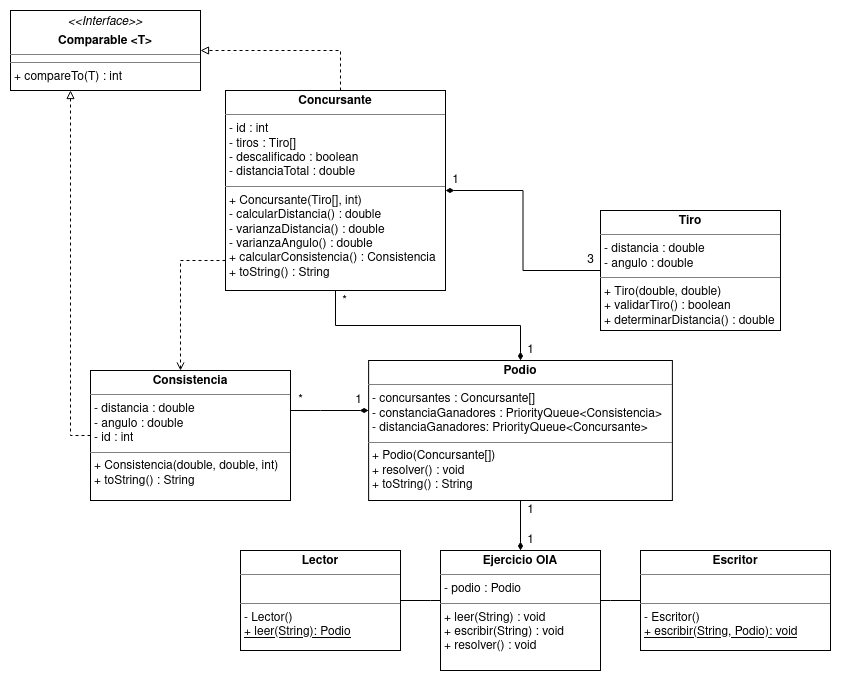

The diagram above was exported from draw.io. Its source (the exported page's mxGraphModel, read from the mxfile embedded in the PNG):
<mxGraphModel dx="2170" dy="1758" grid="1" gridSize="10" guides="1" tooltips="1" connect="1" arrows="1" fold="1" page="1" pageScale="1" pageWidth="850" pageHeight="1100" math="0" shadow="0">
  <root>
    <mxCell id="0" />
    <mxCell id="1" parent="0" />
    <mxCell id="iM2XsTBReV3viIa9wB1c-15" style="edgeStyle=orthogonalEdgeStyle;rounded=0;jumpSize=5;orthogonalLoop=1;jettySize=auto;html=1;startArrow=none;startFill=0;endArrow=none;endFill=0;sourcePerimeterSpacing=0;strokeWidth=1;" edge="1" parent="1" source="iM2XsTBReV3viIa9wB1c-1" target="iM2XsTBReV3viIa9wB1c-2">
      <mxGeometry relative="1" as="geometry">
        <Array as="points">
          <mxPoint x="310" y="470" />
          <mxPoint x="310" y="470" />
        </Array>
      </mxGeometry>
    </mxCell>
    <mxCell id="iM2XsTBReV3viIa9wB1c-1" value="&lt;p style=&quot;margin:0px;margin-top:4px;text-align:center;&quot;&gt;&lt;b&gt;Lector&lt;/b&gt;&lt;/p&gt;&lt;hr size=&quot;1&quot;&gt;&lt;br&gt;&lt;hr size=&quot;1&quot;&gt;&lt;p style=&quot;margin:0px;margin-left:4px;&quot;&gt;- Lector()&lt;br&gt;&lt;/p&gt;&lt;p style=&quot;margin:0px;margin-left:4px;&quot;&gt;&lt;u&gt;+ leer(String): Podio&lt;/u&gt;&lt;/p&gt;" style="verticalAlign=top;align=left;overflow=fill;fontSize=12;fontFamily=Helvetica;html=1;whiteSpace=wrap;" vertex="1" parent="1">
      <mxGeometry x="120" y="420" width="160" height="100" as="geometry" />
    </mxCell>
    <mxCell id="iM2XsTBReV3viIa9wB1c-2" value="&lt;p style=&quot;margin:0px;margin-top:4px;text-align:center;&quot;&gt;&lt;b&gt;Ejercicio OIA&lt;/b&gt;&lt;/p&gt;&lt;hr size=&quot;1&quot;&gt;&lt;p style=&quot;margin:0px;margin-left:4px;&quot;&gt;- podio : Podio&lt;br&gt;&lt;/p&gt;&lt;hr size=&quot;1&quot;&gt;&lt;p style=&quot;margin:0px;margin-left:4px;&quot;&gt;+ leer(String) : void&lt;/p&gt;&lt;p style=&quot;margin:0px;margin-left:4px;&quot;&gt;+ escribir(String) : void&lt;/p&gt;&lt;p style=&quot;margin:0px;margin-left:4px;&quot;&gt;+ resolver() : void&lt;br&gt;&lt;/p&gt;" style="verticalAlign=top;align=left;overflow=fill;fontSize=12;fontFamily=Helvetica;html=1;whiteSpace=wrap;" vertex="1" parent="1">
      <mxGeometry x="320" y="420" width="160" height="120" as="geometry" />
    </mxCell>
    <mxCell id="iM2XsTBReV3viIa9wB1c-16" style="edgeStyle=orthogonalEdgeStyle;rounded=0;jumpSize=5;orthogonalLoop=1;jettySize=auto;html=1;startArrow=none;startFill=0;endArrow=none;endFill=0;sourcePerimeterSpacing=0;strokeWidth=1;" edge="1" parent="1" source="iM2XsTBReV3viIa9wB1c-3" target="iM2XsTBReV3viIa9wB1c-2">
      <mxGeometry relative="1" as="geometry">
        <Array as="points">
          <mxPoint x="490" y="470" />
          <mxPoint x="490" y="470" />
        </Array>
      </mxGeometry>
    </mxCell>
    <mxCell id="iM2XsTBReV3viIa9wB1c-3" value="&lt;p style=&quot;margin:0px;margin-top:4px;text-align:center;&quot;&gt;&lt;b&gt;Escritor&lt;/b&gt;&lt;/p&gt;&lt;hr size=&quot;1&quot;&gt;&lt;p style=&quot;margin:0px;margin-left:4px;&quot;&gt;&lt;br&gt;&lt;/p&gt;&lt;hr size=&quot;1&quot;&gt;&lt;p style=&quot;margin:0px;margin-left:4px;&quot;&gt;- Escritor()&lt;br&gt;&lt;/p&gt;&lt;p style=&quot;margin:0px;margin-left:4px;&quot;&gt;&lt;u&gt;+ escribir(String, Podio): void&lt;/u&gt;&lt;/p&gt;" style="verticalAlign=top;align=left;overflow=fill;fontSize=12;fontFamily=Helvetica;html=1;whiteSpace=wrap;" vertex="1" parent="1">
      <mxGeometry x="520" y="420" width="190" height="100" as="geometry" />
    </mxCell>
    <mxCell id="iM2XsTBReV3viIa9wB1c-11" style="edgeStyle=orthogonalEdgeStyle;rounded=0;jumpSize=5;orthogonalLoop=1;jettySize=auto;html=1;startArrow=diamondThin;startFill=1;endArrow=none;endFill=0;sourcePerimeterSpacing=0;strokeWidth=1;" edge="1" parent="1" source="iM2XsTBReV3viIa9wB1c-4" target="iM2XsTBReV3viIa9wB1c-24">
      <mxGeometry relative="1" as="geometry">
        <mxPoint x="240" y="199.9999999999999" as="targetPoint" />
      </mxGeometry>
    </mxCell>
    <mxCell id="iM2XsTBReV3viIa9wB1c-17" style="edgeStyle=orthogonalEdgeStyle;rounded=0;jumpSize=5;orthogonalLoop=1;jettySize=auto;html=1;entryX=0.5;entryY=0;entryDx=0;entryDy=0;startArrow=none;startFill=0;endArrow=diamondThin;endFill=1;sourcePerimeterSpacing=0;strokeWidth=1;" edge="1" parent="1" source="iM2XsTBReV3viIa9wB1c-4" target="iM2XsTBReV3viIa9wB1c-2">
      <mxGeometry relative="1" as="geometry" />
    </mxCell>
    <mxCell id="iM2XsTBReV3viIa9wB1c-33" style="edgeStyle=orthogonalEdgeStyle;rounded=0;jumpSize=5;orthogonalLoop=1;jettySize=auto;html=1;startArrow=diamondThin;startFill=1;endArrow=none;endFill=0;sourcePerimeterSpacing=0;strokeWidth=1;" edge="1" parent="1" source="iM2XsTBReV3viIa9wB1c-4">
      <mxGeometry relative="1" as="geometry">
        <mxPoint x="160" y="280.0344827586209" as="targetPoint" />
        <Array as="points">
          <mxPoint x="200" y="280" />
          <mxPoint x="200" y="280" />
        </Array>
      </mxGeometry>
    </mxCell>
    <mxCell id="iM2XsTBReV3viIa9wB1c-4" value="&lt;p style=&quot;margin:0px;margin-top:4px;text-align:center;&quot;&gt;&lt;b&gt;Podio&lt;/b&gt;&lt;/p&gt;&lt;hr size=&quot;1&quot;&gt;&lt;p style=&quot;margin:0px;margin-left:4px;&quot;&gt;- concursantes : Concursante[]&lt;/p&gt;&lt;p style=&quot;margin:0px;margin-left:4px;&quot;&gt;- constanciaGanadores : PriorityQueue&amp;lt;Consistencia&amp;gt;&lt;br&gt;&lt;/p&gt;&lt;p style=&quot;margin:0px;margin-left:4px;&quot;&gt;- distanciaGanadores: PriorityQueue&amp;lt;Concursante&amp;gt;&lt;br&gt;&lt;/p&gt;&lt;hr size=&quot;1&quot;&gt;&lt;p style=&quot;margin:0px;margin-left:4px;&quot;&gt;+ Podio(Concursante[])&lt;br&gt;&lt;/p&gt;&lt;p style=&quot;margin:0px;margin-left:4px;&quot;&gt;+ resolver() : void&lt;/p&gt;&lt;p style=&quot;margin:0px;margin-left:4px;&quot;&gt;+ toString() : String&lt;br&gt;&lt;/p&gt;" style="verticalAlign=top;align=left;overflow=fill;fontSize=12;fontFamily=Helvetica;html=1;whiteSpace=wrap;" vertex="1" parent="1">
      <mxGeometry x="248.13" y="230" width="303.75" height="140" as="geometry" />
    </mxCell>
    <mxCell id="iM2XsTBReV3viIa9wB1c-8" style="edgeStyle=orthogonalEdgeStyle;rounded=0;orthogonalLoop=1;jettySize=auto;html=1;endArrow=diamondThin;endFill=1;strokeWidth=1;jumpSize=5;sourcePerimeterSpacing=0;startArrow=none;startFill=0;" edge="1" parent="1" source="iM2XsTBReV3viIa9wB1c-26" target="iM2XsTBReV3viIa9wB1c-24">
      <mxGeometry relative="1" as="geometry">
        <mxPoint x="480" y="140" as="sourcePoint" />
        <mxPoint x="320" y="140" as="targetPoint" />
      </mxGeometry>
    </mxCell>
    <mxCell id="iM2XsTBReV3viIa9wB1c-9" value="1" style="text;html=1;align=center;verticalAlign=middle;resizable=0;points=[];autosize=1;strokeColor=none;fillColor=none;" vertex="1" parent="1">
      <mxGeometry x="325" y="40" width="20" height="20" as="geometry" />
    </mxCell>
    <mxCell id="iM2XsTBReV3viIa9wB1c-10" value="3" style="text;html=1;align=center;verticalAlign=middle;resizable=0;points=[];autosize=1;strokeColor=none;fillColor=none;" vertex="1" parent="1">
      <mxGeometry x="460" y="120" width="20" height="20" as="geometry" />
    </mxCell>
    <mxCell id="iM2XsTBReV3viIa9wB1c-12" value="1" style="text;html=1;align=center;verticalAlign=middle;resizable=0;points=[];autosize=1;strokeColor=none;fillColor=none;" vertex="1" parent="1">
      <mxGeometry x="400" y="210" width="20" height="20" as="geometry" />
    </mxCell>
    <mxCell id="iM2XsTBReV3viIa9wB1c-13" value="*" style="text;html=1;align=center;verticalAlign=middle;resizable=0;points=[];autosize=1;strokeColor=none;fillColor=none;" vertex="1" parent="1">
      <mxGeometry x="214" y="161" width="20" height="20" as="geometry" />
    </mxCell>
    <mxCell id="iM2XsTBReV3viIa9wB1c-18" value="1" style="text;html=1;align=center;verticalAlign=middle;resizable=0;points=[];autosize=1;strokeColor=none;fillColor=none;" vertex="1" parent="1">
      <mxGeometry x="400" y="400" width="20" height="20" as="geometry" />
    </mxCell>
    <mxCell id="iM2XsTBReV3viIa9wB1c-19" value="1" style="text;html=1;align=center;verticalAlign=middle;resizable=0;points=[];autosize=1;strokeColor=none;fillColor=none;" vertex="1" parent="1">
      <mxGeometry x="400" y="370" width="20" height="20" as="geometry" />
    </mxCell>
    <mxCell id="iM2XsTBReV3viIa9wB1c-32" style="edgeStyle=orthogonalEdgeStyle;rounded=0;jumpSize=5;orthogonalLoop=1;jettySize=auto;html=1;dashed=1;startArrow=none;startFill=0;endArrow=open;endFill=0;sourcePerimeterSpacing=0;strokeWidth=1;" edge="1" parent="1" source="iM2XsTBReV3viIa9wB1c-24" target="iM2XsTBReV3viIa9wB1c-36">
      <mxGeometry relative="1" as="geometry">
        <mxPoint x="100" y="240" as="targetPoint" />
        <Array as="points">
          <mxPoint x="60" y="130" />
        </Array>
      </mxGeometry>
    </mxCell>
    <mxCell id="iM2XsTBReV3viIa9wB1c-38" style="edgeStyle=orthogonalEdgeStyle;rounded=0;jumpSize=5;orthogonalLoop=1;jettySize=auto;html=1;dashed=1;startArrow=none;startFill=0;endArrow=block;endFill=0;sourcePerimeterSpacing=0;strokeWidth=1;" edge="1" parent="1" source="iM2XsTBReV3viIa9wB1c-24" target="iM2XsTBReV3viIa9wB1c-28">
      <mxGeometry relative="1" as="geometry">
        <Array as="points">
          <mxPoint x="220" y="-80" />
        </Array>
      </mxGeometry>
    </mxCell>
    <mxCell id="iM2XsTBReV3viIa9wB1c-24" value="&lt;p style=&quot;margin:0px;margin-top:4px;text-align:center;&quot;&gt;&lt;b&gt;Concursante&lt;br&gt;&lt;/b&gt;&lt;/p&gt;&lt;hr size=&quot;1&quot;&gt;&lt;p style=&quot;margin:0px;margin-left:4px;&quot;&gt;- id : int&lt;br&gt;&lt;/p&gt;&lt;p style=&quot;margin:0px;margin-left:4px;&quot;&gt;- tiros : Tiro[]&lt;/p&gt;&lt;p style=&quot;margin:0px;margin-left:4px;&quot;&gt;- descalificado : boolean&lt;/p&gt;&lt;p style=&quot;margin:0px;margin-left:4px;&quot;&gt;- distanciaTotal : double&lt;br&gt;&lt;/p&gt;&lt;hr size=&quot;1&quot;&gt;&lt;p style=&quot;margin:0px;margin-left:4px;&quot;&gt;+ Concursante(Tiro[], int)&lt;br&gt;&lt;/p&gt;&lt;p style=&quot;margin:0px;margin-left:4px;&quot;&gt;- calcularDistancia() : double&lt;/p&gt;&lt;p style=&quot;margin:0px;margin-left:4px;&quot;&gt;- varianzaDistancia() : double&lt;/p&gt;&lt;p style=&quot;margin:0px;margin-left:4px;&quot;&gt;- varianzaAngulo() : double&lt;br&gt;&lt;/p&gt;&lt;p style=&quot;margin:0px;margin-left:4px;&quot;&gt;+ calcularConsistencia() : Consistencia&lt;/p&gt;&lt;p style=&quot;margin:0px;margin-left:4px;&quot;&gt;+ toString() : String&lt;br&gt;&lt;/p&gt;" style="verticalAlign=top;align=left;overflow=fill;fontSize=12;fontFamily=Helvetica;html=1;whiteSpace=wrap;" vertex="1" parent="1">
      <mxGeometry x="105" y="-40" width="220" height="200" as="geometry" />
    </mxCell>
    <mxCell id="iM2XsTBReV3viIa9wB1c-26" value="&lt;p style=&quot;margin:0px;margin-top:4px;text-align:center;&quot;&gt;&lt;b&gt;Tiro&lt;br&gt;&lt;/b&gt;&lt;/p&gt;&lt;hr size=&quot;1&quot;&gt;&lt;p style=&quot;margin:0px;margin-left:4px;&quot;&gt;- distancia : double&lt;br&gt;&lt;/p&gt;&lt;p style=&quot;margin:0px;margin-left:4px;&quot;&gt;- angulo : double&lt;br&gt;&lt;/p&gt;&lt;hr size=&quot;1&quot;&gt;&lt;p style=&quot;margin:0px;margin-left:4px;&quot;&gt;+ Tiro(double, double)&lt;br&gt;&lt;/p&gt;&lt;p style=&quot;margin:0px;margin-left:4px;&quot;&gt;+ validarTiro() : boolean&lt;/p&gt;&lt;p style=&quot;margin:0px;margin-left:4px;&quot;&gt;+ determinarDistancia() : double&lt;br&gt;&lt;/p&gt;" style="verticalAlign=top;align=left;overflow=fill;fontSize=12;fontFamily=Helvetica;html=1;whiteSpace=wrap;" vertex="1" parent="1">
      <mxGeometry x="480" y="80" width="180" height="120" as="geometry" />
    </mxCell>
    <mxCell id="iM2XsTBReV3viIa9wB1c-28" value="&lt;p style=&quot;margin:0px;margin-top:4px;text-align:center;&quot;&gt;&lt;i&gt;&amp;lt;&amp;lt;Interface&amp;gt;&amp;gt;&lt;/i&gt;&lt;/p&gt;&lt;p style=&quot;margin:0px;margin-top:4px;text-align:center;&quot;&gt;&lt;b&gt;Comparable &amp;lt;T&amp;gt;&lt;/b&gt;&lt;/p&gt;&lt;hr size=&quot;1&quot;&gt;&lt;hr size=&quot;1&quot;&gt;&lt;p style=&quot;margin:0px;margin-left:4px;&quot;&gt;+ compareTo(T) : int&lt;br&gt;&lt;/p&gt;" style="verticalAlign=top;align=left;overflow=fill;fontSize=12;fontFamily=Helvetica;html=1;comic=0;strokeColor=default;fillColor=default;" vertex="1" parent="1">
      <mxGeometry x="-110" y="-120" width="190" height="80" as="geometry" />
    </mxCell>
    <mxCell id="iM2XsTBReV3viIa9wB1c-34" value="1" style="text;html=1;align=center;verticalAlign=middle;resizable=0;points=[];autosize=1;strokeColor=none;fillColor=none;" vertex="1" parent="1">
      <mxGeometry x="228.13" y="260" width="20" height="20" as="geometry" />
    </mxCell>
    <mxCell id="iM2XsTBReV3viIa9wB1c-35" value="*" style="text;html=1;align=center;verticalAlign=middle;resizable=0;points=[];autosize=1;strokeColor=none;fillColor=none;" vertex="1" parent="1">
      <mxGeometry x="170" y="260" width="20" height="20" as="geometry" />
    </mxCell>
    <mxCell id="iM2XsTBReV3viIa9wB1c-37" style="edgeStyle=orthogonalEdgeStyle;rounded=0;jumpSize=5;orthogonalLoop=1;jettySize=auto;html=1;startArrow=none;startFill=0;endArrow=block;endFill=0;sourcePerimeterSpacing=0;strokeWidth=1;dashed=1;" edge="1" parent="1" source="iM2XsTBReV3viIa9wB1c-36" target="iM2XsTBReV3viIa9wB1c-28">
      <mxGeometry relative="1" as="geometry">
        <Array as="points">
          <mxPoint x="-50" y="305" />
        </Array>
      </mxGeometry>
    </mxCell>
    <mxCell id="iM2XsTBReV3viIa9wB1c-36" value="&lt;p style=&quot;margin:0px;margin-top:4px;text-align:center;&quot;&gt;&lt;b&gt;Consistencia&lt;br&gt;&lt;/b&gt;&lt;/p&gt;&lt;hr size=&quot;1&quot;&gt;&lt;p style=&quot;margin:0px;margin-left:4px;&quot;&gt;- distancia : double&lt;br&gt;&lt;/p&gt;&lt;p style=&quot;margin:0px;margin-left:4px;&quot;&gt;- angulo : double&lt;/p&gt;&lt;p style=&quot;margin:0px;margin-left:4px;&quot;&gt;- id : int&lt;br&gt;&lt;/p&gt;&lt;hr size=&quot;1&quot;&gt;&lt;p style=&quot;margin:0px;margin-left:4px;&quot;&gt;+ Consistencia(double, double, int)&lt;br&gt;&lt;/p&gt;&lt;p style=&quot;margin:0px;margin-left:4px;&quot;&gt;+ toString() : String&lt;br&gt;&lt;/p&gt;" style="verticalAlign=top;align=left;overflow=fill;fontSize=12;fontFamily=Helvetica;html=1;whiteSpace=wrap;" vertex="1" parent="1">
      <mxGeometry x="-30" y="240" width="200" height="130" as="geometry" />
    </mxCell>
  </root>
</mxGraphModel>